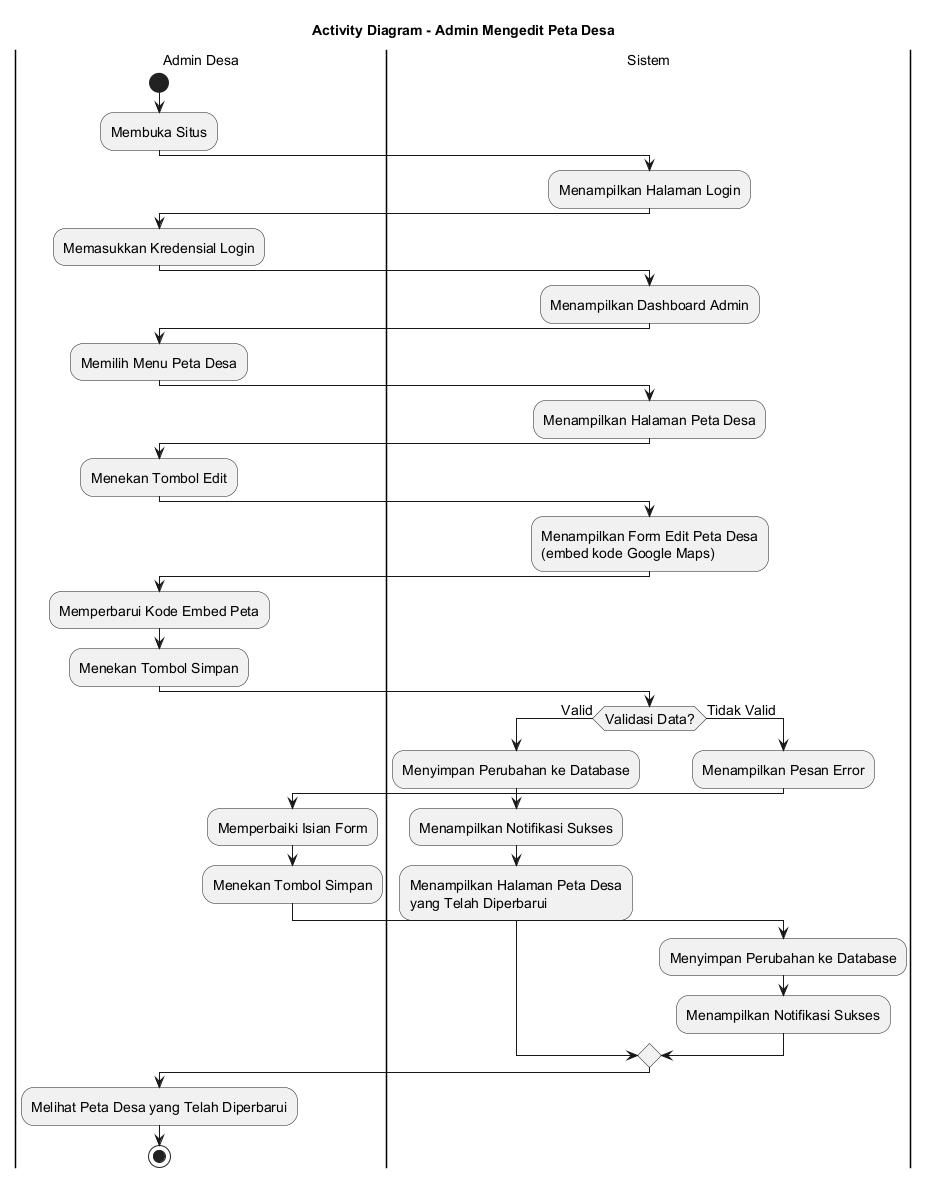

The diagram above was rendered by PlantUML. Its source (embedded in the PNG):
@startuml
skinparamlocked defaultFontSize 14
title Activity Diagram - Admin Mengedit Peta Desa

|Admin Desa|
start
:Membuka Situs;

|Sistem|
:Menampilkan Halaman Login;

|Admin Desa|
:Memasukkan Kredensial Login;

|Sistem|
:Menampilkan Dashboard Admin;

|Admin Desa|
:Memilih Menu Peta Desa;

|Sistem|
:Menampilkan Halaman Peta Desa;

|Admin Desa|
:Menekan Tombol Edit;

|Sistem|
:Menampilkan Form Edit Peta Desa
(embed kode Google Maps);

|Admin Desa|
:Memperbarui Kode Embed Peta;
:Menekan Tombol Simpan;

|Sistem|
if (Validasi Data?) then (Valid)
    :Menyimpan Perubahan ke Database;
    :Menampilkan Notifikasi Sukses;
    :Menampilkan Halaman Peta Desa
    yang Telah Diperbarui;
else (Tidak Valid)
    :Menampilkan Pesan Error;
    |Admin Desa|
    :Memperbaiki Isian Form;
    :Menekan Tombol Simpan;
    |Sistem|
    :Menyimpan Perubahan ke Database;
    :Menampilkan Notifikasi Sukses;
endif

|Admin Desa|
:Melihat Peta Desa yang Telah Diperbarui;

stop
@enduml